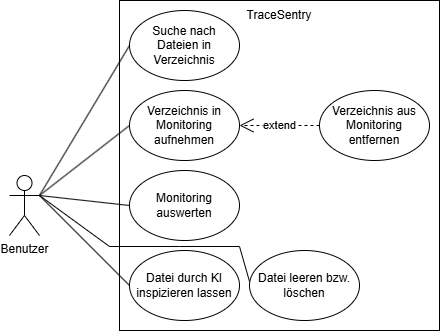

The diagram above was exported from draw.io. Its source (the exported page's mxGraphModel, read from the mxfile embedded in the PNG):
<mxGraphModel dx="589" dy="439" grid="1" gridSize="10" guides="1" tooltips="1" connect="1" arrows="1" fold="1" page="1" pageScale="1" pageWidth="827" pageHeight="1169" math="0" shadow="0">
  <root>
    <mxCell id="0" />
    <mxCell id="1" parent="0" />
    <mxCell id="vqpHuMG-jN4FjOBjFSiy-4" value="&lt;div&gt;Benutzer&lt;/div&gt;&lt;div&gt;&lt;br&gt;&lt;/div&gt;" style="shape=umlActor;verticalLabelPosition=bottom;verticalAlign=top;html=1;outlineConnect=0;" parent="1" vertex="1">
      <mxGeometry x="130" y="375" width="30" height="60" as="geometry" />
    </mxCell>
    <mxCell id="vqpHuMG-jN4FjOBjFSiy-5" value="" style="rounded=0;whiteSpace=wrap;html=1;" parent="1" vertex="1">
      <mxGeometry x="240" y="200" width="320" height="330" as="geometry" />
    </mxCell>
    <mxCell id="vqpHuMG-jN4FjOBjFSiy-11" value="Verzeichnis in Monitoring aufnehmen" style="ellipse;whiteSpace=wrap;html=1;" parent="1" vertex="1">
      <mxGeometry x="250" y="290" width="110" height="70" as="geometry" />
    </mxCell>
    <mxCell id="vqpHuMG-jN4FjOBjFSiy-12" value="Verzeichnis aus Monitoring entfernen" style="ellipse;whiteSpace=wrap;html=1;" parent="1" vertex="1">
      <mxGeometry x="440" y="290" width="110" height="70" as="geometry" />
    </mxCell>
    <mxCell id="vqpHuMG-jN4FjOBjFSiy-15" value="Monitoring auswerten" style="ellipse;whiteSpace=wrap;html=1;" parent="1" vertex="1">
      <mxGeometry x="250" y="370" width="110" height="70" as="geometry" />
    </mxCell>
    <mxCell id="vqpHuMG-jN4FjOBjFSiy-16" value="Suche nach Dateien in Verzeichnis" style="ellipse;whiteSpace=wrap;html=1;" parent="1" vertex="1">
      <mxGeometry x="250" y="210" width="110" height="70" as="geometry" />
    </mxCell>
    <mxCell id="vqpHuMG-jN4FjOBjFSiy-17" value="Datei durch KI inspizieren lassen" style="ellipse;whiteSpace=wrap;html=1;" parent="1" vertex="1">
      <mxGeometry x="250" y="450" width="110" height="70" as="geometry" />
    </mxCell>
    <mxCell id="vqpHuMG-jN4FjOBjFSiy-18" value="Datei leeren bzw. löschen" style="ellipse;whiteSpace=wrap;html=1;" parent="1" vertex="1">
      <mxGeometry x="370" y="450" width="110" height="70" as="geometry" />
    </mxCell>
    <mxCell id="vqpHuMG-jN4FjOBjFSiy-19" value="extend" style="endArrow=open;endSize=12;dashed=1;html=1;rounded=0;entryX=1;entryY=0.5;entryDx=0;entryDy=0;exitX=0;exitY=0.5;exitDx=0;exitDy=0;" parent="1" source="vqpHuMG-jN4FjOBjFSiy-12" target="vqpHuMG-jN4FjOBjFSiy-11" edge="1">
      <mxGeometry width="160" relative="1" as="geometry">
        <mxPoint x="-240" y="660" as="sourcePoint" />
        <mxPoint x="-80" y="660" as="targetPoint" />
      </mxGeometry>
    </mxCell>
    <mxCell id="vqpHuMG-jN4FjOBjFSiy-20" value="" style="endArrow=none;html=1;rounded=0;entryX=0;entryY=0.5;entryDx=0;entryDy=0;exitX=1;exitY=0.3333333333333333;exitDx=0;exitDy=0;exitPerimeter=0;" parent="1" source="vqpHuMG-jN4FjOBjFSiy-4" target="vqpHuMG-jN4FjOBjFSiy-16" edge="1">
      <mxGeometry width="50" height="50" relative="1" as="geometry">
        <mxPoint x="30" y="350" as="sourcePoint" />
        <mxPoint x="80" y="300" as="targetPoint" />
      </mxGeometry>
    </mxCell>
    <mxCell id="vqpHuMG-jN4FjOBjFSiy-21" value="" style="endArrow=none;html=1;rounded=0;entryX=0;entryY=0.5;entryDx=0;entryDy=0;exitX=1;exitY=0.3333333333333333;exitDx=0;exitDy=0;exitPerimeter=0;" parent="1" source="vqpHuMG-jN4FjOBjFSiy-4" target="vqpHuMG-jN4FjOBjFSiy-11" edge="1">
      <mxGeometry width="50" height="50" relative="1" as="geometry">
        <mxPoint x="160" y="390" as="sourcePoint" />
        <mxPoint x="260" y="255" as="targetPoint" />
      </mxGeometry>
    </mxCell>
    <mxCell id="vqpHuMG-jN4FjOBjFSiy-22" value="" style="endArrow=none;html=1;rounded=0;entryX=0;entryY=0.5;entryDx=0;entryDy=0;exitX=1;exitY=0.3333333333333333;exitDx=0;exitDy=0;exitPerimeter=0;" parent="1" source="vqpHuMG-jN4FjOBjFSiy-4" target="vqpHuMG-jN4FjOBjFSiy-15" edge="1">
      <mxGeometry width="50" height="50" relative="1" as="geometry">
        <mxPoint x="170" y="405" as="sourcePoint" />
        <mxPoint x="260" y="335" as="targetPoint" />
      </mxGeometry>
    </mxCell>
    <mxCell id="vqpHuMG-jN4FjOBjFSiy-23" value="" style="endArrow=none;html=1;rounded=0;entryX=0;entryY=0.5;entryDx=0;entryDy=0;exitX=1;exitY=0.3333333333333333;exitDx=0;exitDy=0;exitPerimeter=0;" parent="1" source="vqpHuMG-jN4FjOBjFSiy-4" target="vqpHuMG-jN4FjOBjFSiy-17" edge="1">
      <mxGeometry width="50" height="50" relative="1" as="geometry">
        <mxPoint x="170" y="405" as="sourcePoint" />
        <mxPoint x="260" y="415" as="targetPoint" />
      </mxGeometry>
    </mxCell>
    <mxCell id="vqpHuMG-jN4FjOBjFSiy-24" value="" style="endArrow=none;html=1;rounded=0;entryX=0;entryY=0.5;entryDx=0;entryDy=0;exitX=1;exitY=0.3333333333333333;exitDx=0;exitDy=0;exitPerimeter=0;" parent="1" source="vqpHuMG-jN4FjOBjFSiy-4" edge="1">
      <mxGeometry width="50" height="50" relative="1" as="geometry">
        <mxPoint x="160" y="391" as="sourcePoint" />
        <mxPoint x="369.99999999999966" y="481" as="targetPoint" />
        <Array as="points">
          <mxPoint x="230" y="446" />
          <mxPoint x="300" y="446" />
          <mxPoint x="360" y="446" />
        </Array>
      </mxGeometry>
    </mxCell>
    <mxCell id="N42FVRUgxyGAxWD0XWEc-1" value="TraceSentry" style="text;html=1;align=center;verticalAlign=middle;whiteSpace=wrap;rounded=0;" parent="1" vertex="1">
      <mxGeometry x="360" y="200" width="80" height="30" as="geometry" />
    </mxCell>
  </root>
</mxGraphModel>